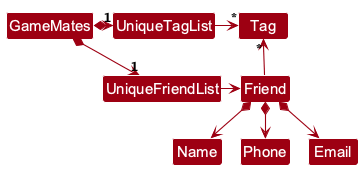

The diagram above was rendered by PlantUML. Its source (embedded in the PNG):
@startuml
!pragma layout smetana
!include style.puml
skinparam arrowThickness 1.1
skinparam arrowColor MODEL_COLOR
skinparam classBackgroundColor MODEL_COLOR

GameMates *-right-> "1" UniqueFriendList
GameMates *-right-> "1" UniqueTagList
UniqueTagList -[hidden]down- UniqueFriendList
UniqueTagList -[hidden]down- UniqueFriendList

UniqueTagList -right-> "*" Tag
UniqueFriendList -right-> Friend

Friend -up-> "*" Tag

Friend *--> Name
Friend *--> Phone
Friend *--> Email
@enduml